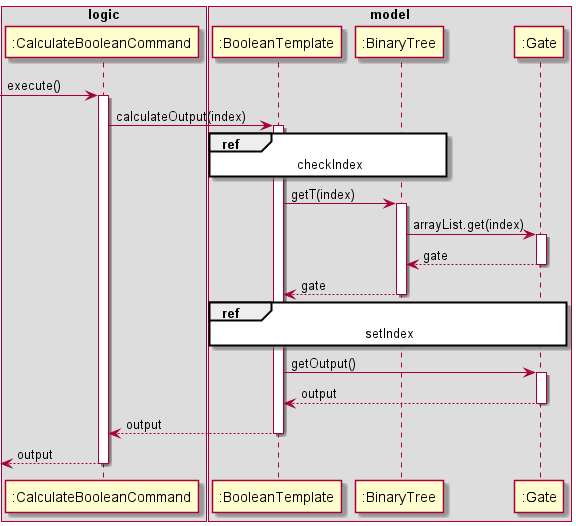

The diagram above was rendered by PlantUML. Its source (embedded in the PNG):
@startuml

box logic
participant ":CalculateBooleanCommand" as Calc
end box

box model
participant ":BooleanTemplate" as Bool
participant ":BinaryTree" as BT
participant ":Gate" as Gate
end box

[-> Calc : execute()
activate Calc

Calc -> Bool : calculateOutput(index)
activate Bool

ref over Bool, BT : checkIndex

Bool -> BT: getT(index)
activate BT

BT -> Gate : arrayList.get(index)
activate Gate

Gate --> BT : gate
deactivate Gate

BT --> Bool: gate
deactivate BT

ref over Bool, Gate : setIndex

Bool -> Gate : getOutput()
activate Gate

Gate --> Bool: output
deactivate Gate

Bool --> Calc: output
deactivate Bool

[<-- Calc: output
deactivate Calc
@enduml